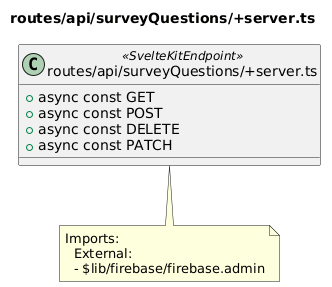

The diagram above was rendered by PlantUML. Its source (embedded in the PNG):
@startuml routes__api__surveyQuestions__server_ts
title routes/api/surveyQuestions/+server.ts
class "routes/api/surveyQuestions/+server.ts" as routes_api_surveyQuestions__server_ts <<SvelteKitEndpoint>> {
  + async const GET
  + async const POST
  + async const DELETE
  + async const PATCH
}
note bottom of routes_api_surveyQuestions__server_ts
  Imports:
    External:
    - $lib/firebase/firebase.admin
end note
@enduml